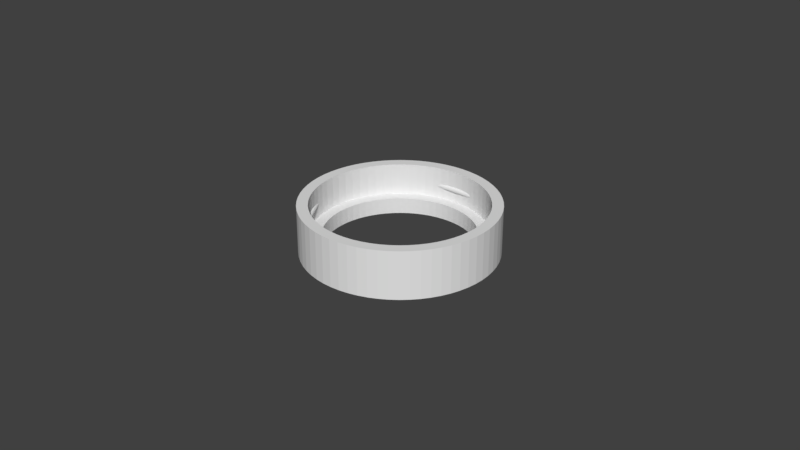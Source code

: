 # Source: gillette-holder-3.blend  (saved by Blender 2.79.0; exported with 4.5.12 LTS)
import bpy
from mathutils import Matrix  # noqa: F401  (used for matrix-valued properties, if any)

bpy.ops.wm.read_factory_settings(use_empty=True)
scene = bpy.context.scene
scene.name = 'Scene'

# ---- collections
col_collection_1 = bpy.data.collections.new('Collection 1'); scene.collection.children.link(col_collection_1)

# ---- world
world_world = bpy.data.worlds.new('World'); scene.world = world_world
world_world.color = (0.05088, 0.05088, 0.05088)
world_world.use_sun_shadow = False
world_world.sun_shadow_jitter_overblur = 0.0
world_world.cycles.sampling_method = 'MANUAL'

# ---- meshes
me_cylinder_001 = bpy.data.meshes.new('Cylinder.001')
me_cylinder_001.from_pydata([(0.0, 0.023, 4.657e-10), (0.0, 0.03, 4.657e-10), (0.002941, 0.02986, 4.657e-10), (0.002254, 0.02289, 4.657e-10), (0.002254, 0.02289, 0.005), (0.0, 0.023, 0.005), (-0.002254, 0.02289, 4.657e-10), (-0.002941, 0.02986, 4.657e-10), (0.0, 0.03, 0.015), (0.002941, 0.02986, 0.015), (0.005853, 0.02942, 4.657e-10), (0.004487, 0.02256, 4.657e-10), (-0.002254, 0.02289, 0.005), (0.004487, 0.02256, 0.005), (0.002607, 0.02647, 0.005), (0.0, 0.0266, 0.005), (-0.004487, 0.02256, 4.657e-10), (-0.005853, 0.02942, 4.657e-10), (-0.002941, 0.02986, 0.015), (0.002607, 0.02647, 0.015), (0.0, 0.0266, 0.015), (0.005853, 0.02942, 0.015), (0.008709, 0.02871, 4.657e-10), (0.006677, 0.02201, 4.657e-10), (-0.004487, 0.02256, 0.005), (-0.002607, 0.02647, 0.005), (0.006677, 0.02201, 0.005), (0.005189, 0.02609, 0.005), (0.0, 0.0266, 0.0082), (0.002607, 0.02647, 0.008213), (-0.006677, 0.02201, 4.657e-10), (-0.008709, 0.02871, 4.657e-10), (-0.005853, 0.02942, 0.015), (-0.002607, 0.02647, 0.015), (-4.337e-19, 0.0266, 0.0098), (0.002607, 0.02647, 0.009787), (0.005189, 0.02609, 0.015), (0.008709, 0.02871, 0.015), (0.01148, 0.02772, 4.657e-10), (0.008802, 0.02125, 4.657e-10), (-0.006677, 0.02201, 0.005), (-0.005189, 0.02609, 0.005), (-0.002607, 0.02647, 0.008213), (0.008802, 0.02125, 0.005), (0.007722, 0.02545, 0.005), (0.005189, 0.02609, 0.00839), (0.00474, 0.02616, 0.008335), (0.003808, 0.02629, 0.008261), (0.002796, 0.02644, 0.008215), (-0.002796, 0.02644, 0.008215), (-0.008802, 0.02125, 4.657e-10), (-0.01148, 0.02772, 4.657e-10), (-0.008709, 0.02871, 0.015), (-0.005189, 0.02609, 0.015), (-0.002607, 0.02647, 0.009787), (0.002796, 0.02644, 0.009785), (0.003808, 0.02629, 0.009739), (0.00474, 0.02616, 0.009665), (0.005189, 0.02609, 0.00961), (-0.002796, 0.02644, 0.009785), (0.007722, 0.02545, 0.015), (0.01148, 0.02772, 0.015), (0.01414, 0.02646, 4.657e-10), (0.01084, 0.02028, 4.657e-10), (-0.008802, 0.02125, 0.005), (-0.007722, 0.02545, 0.005), (-0.005189, 0.02609, 0.00839), (-0.003808, 0.02629, 0.008261), (-0.00474, 0.02616, 0.008335), (0.01084, 0.02028, 0.005), (0.01018, 0.02458, 0.005), (0.005407, 0.02603, 0.009566), (0.005804, 0.02593, 0.009444), (0.0061, 0.02586, 0.009306), (0.006281, 0.02582, 0.009156), (0.006343, 0.0258, 0.009), (0.006281, 0.02582, 0.008844), (0.0061, 0.02586, 0.008694), (0.005804, 0.02593, 0.008556), (0.005407, 0.02603, 0.008434), (-0.005407, 0.02603, 0.008434), (-0.01084, 0.02028, 4.657e-10), (-0.01414, 0.02646, 4.657e-10), (-0.01148, 0.02772, 0.015), (-0.007722, 0.02545, 0.015), (-0.005189, 0.02609, 0.00961), (-0.00474, 0.02616, 0.009665), (-0.003808, 0.02629, 0.009739), (-0.005407, 0.02603, 0.009566), (0.01018, 0.02458, 0.015), (0.01414, 0.02646, 0.015), (0.01667, 0.02494, 4.657e-10), (0.01278, 0.01912, 4.657e-10), (-0.01084, 0.02028, 0.005), (-0.01018, 0.02458, 0.005), (-0.005804, 0.02593, 0.008556), (-0.0061, 0.02586, 0.008694), (-0.006281, 0.02582, 0.008844), (-0.006343, 0.0258, 0.009), (-0.006281, 0.02582, 0.009156), (-0.0061, 0.02586, 0.009306), (-0.005804, 0.02593, 0.009444), (0.01278, 0.01912, 0.005), (0.01254, 0.02346, 0.005), (-0.01278, 0.01912, 4.657e-10), (-0.01667, 0.02494, 4.657e-10), (-0.01414, 0.02646, 0.015), (-0.01018, 0.02458, 0.015), (0.01254, 0.02346, 0.015), (0.01667, 0.02494, 0.015), (0.01903, 0.02319, 4.657e-10), (0.01459, 0.01778, 4.657e-10), (-0.01278, 0.01912, 0.005), (-0.01254, 0.02346, 0.005), (0.01459, 0.01778, 0.005), (0.01478, 0.02212, 0.005), (-0.01459, 0.01778, 4.657e-10), (-0.01903, 0.02319, 4.657e-10), (-0.01667, 0.02494, 0.015), (-0.01254, 0.02346, 0.015), (0.01478, 0.02212, 0.015), (0.01903, 0.02319, 0.015), (0.02121, 0.02121, 4.657e-10), (0.01626, 0.01626, 4.657e-10), (-0.01459, 0.01778, 0.005), (-0.01478, 0.02212, 0.005), (0.01626, 0.01626, 0.005), (0.01687, 0.02056, 0.005), (-0.01626, 0.01626, 4.657e-10), (-0.02121, 0.02121, 4.657e-10), (-0.01903, 0.02319, 0.015), (-0.01478, 0.02212, 0.015), (0.01687, 0.02056, 0.015), (0.02121, 0.02121, 0.015), (0.02319, 0.01903, 4.657e-10), (0.01778, 0.01459, 4.657e-10), (-0.01626, 0.01626, 0.005), (-0.01687, 0.02056, 0.005), (0.01778, 0.01459, 0.005), (0.01881, 0.01881, 0.005), (-0.01778, 0.01459, 4.657e-10), (-0.02319, 0.01903, 4.657e-10), (-0.02121, 0.02121, 0.015), (-0.01687, 0.02056, 0.015), (0.01881, 0.01881, 0.015), (0.02319, 0.01903, 0.015), (0.02494, 0.01667, 4.657e-10), (0.01912, 0.01278, 4.657e-10), (-0.01778, 0.01459, 0.005), (-0.01881, 0.01881, 0.005), (0.01912, 0.01278, 0.005), (0.02056, 0.01687, 0.005), (-0.01912, 0.01278, 4.657e-10), (-0.02494, 0.01667, 4.657e-10), (-0.02319, 0.01903, 0.015), (-0.01881, 0.01881, 0.015), (0.02056, 0.01687, 0.015), (0.02494, 0.01667, 0.015), (0.02646, 0.01414, 4.657e-10), (0.02028, 0.01084, 4.657e-10), (-0.01912, 0.01278, 0.005), (-0.02056, 0.01687, 0.005), (0.02028, 0.01084, 0.005), (0.02212, 0.01478, 0.005), (-0.02028, 0.01084, 4.657e-10), (-0.02646, 0.01414, 4.657e-10), (-0.02494, 0.01667, 0.015), (-0.02056, 0.01687, 0.015), (0.02212, 0.01478, 0.015), (0.02646, 0.01414, 0.015), (0.02772, 0.01148, 4.657e-10), (0.02125, 0.008802, 4.657e-10), (-0.02028, 0.01084, 0.005), (-0.02212, 0.01478, 0.005), (0.02125, 0.008802, 0.005), (0.02346, 0.01254, 0.005), (-0.02125, 0.008802, 4.657e-10), (-0.02772, 0.01148, 4.657e-10), (-0.02646, 0.01414, 0.015), (-0.02212, 0.01478, 0.015), (0.02346, 0.01254, 0.015), (0.02772, 0.01148, 0.015), (0.02871, 0.008709, 4.657e-10), (0.02201, 0.006677, 4.657e-10), (-0.02125, 0.008802, 0.005), (-0.02346, 0.01254, 0.005), (0.02201, 0.006677, 0.005), (0.02458, 0.01018, 0.005), (-0.02201, 0.006677, 4.657e-10), (-0.02871, 0.008709, 4.657e-10), (-0.02772, 0.01148, 0.015), (-0.02346, 0.01254, 0.015), (0.02458, 0.01018, 0.015), (0.02871, 0.008709, 0.015), (0.02942, 0.005853, 4.657e-10), (0.02256, 0.004487, 4.657e-10), (-0.02201, 0.006677, 0.005), (-0.02458, 0.01018, 0.005), (0.02256, 0.004487, 0.005), (0.02545, 0.007722, 0.005), (-0.02256, 0.004487, 4.657e-10), (-0.02942, 0.005853, 4.657e-10), (-0.02871, 0.008709, 0.015), (-0.02458, 0.01018, 0.015), (0.02545, 0.007722, 0.015), (0.02942, 0.005853, 0.015), (0.02986, 0.002941, 4.657e-10), (0.02289, 0.002254, 4.657e-10), (-0.02256, 0.004487, 0.005), (-0.02545, 0.007722, 0.005), (0.02289, 0.002254, 0.005), (0.02609, 0.005189, 0.005), (-0.02289, 0.002254, 4.657e-10), (-0.02986, 0.00294, 4.657e-10), (-0.02942, 0.005853, 0.015), (-0.02545, 0.007722, 0.015), (0.02609, 0.005189, 0.015), (0.02986, 0.002941, 0.015), (0.03, -4.888e-09, 4.657e-10), (0.023, -3.747e-09, 4.657e-10), (-0.02289, 0.002254, 0.005), (-0.02609, 0.005189, 0.005), (0.023, -3.747e-09, 0.005), (0.02647, 0.002607, 0.005), (-0.023, -1.069e-08, 4.657e-10), (-0.03, -1.395e-08, 4.657e-10), (-0.02986, 0.00294, 0.015), (-0.02609, 0.005189, 0.015), (0.02647, 0.002607, 0.015), (0.03, -4.888e-09, 0.015), (0.02986, -0.002941, 4.657e-10), (0.02289, -0.002254, 4.657e-10), (-0.023, -1.069e-08, 0.005), (-0.02647, 0.002607, 0.005), (0.02289, -0.002254, 0.005), (0.0266, -4.334e-09, 0.005), (-0.02289, -0.002254, 4.657e-10), (-0.02986, -0.002941, 4.657e-10), (-0.03, -1.395e-08, 0.015), (-0.02647, 0.002607, 0.015), (0.0266, -4.334e-09, 0.015), (0.02986, -0.002941, 0.015), (0.02942, -0.005853, 4.657e-10), (0.02256, -0.004487, 4.657e-10), (-0.02289, -0.002254, 0.005), (-0.0266, -1.237e-08, 0.005), (0.02256, -0.004487, 0.005), (0.02647, -0.002607, 0.005), (-0.02256, -0.004487, 4.657e-10), (-0.02942, -0.005853, 4.657e-10), (-0.02986, -0.002941, 0.015), (-0.0266, -1.237e-08, 0.015), (0.02647, -0.002607, 0.015), (0.02942, -0.005853, 0.015), (0.02871, -0.008709, 4.657e-10), (0.02201, -0.006677, 4.657e-10), (-0.02256, -0.004487, 0.005), (-0.02647, -0.002607, 0.005), (0.02201, -0.006677, 0.005), (0.02609, -0.005189, 0.005), (-0.02201, -0.006677, 4.657e-10), (-0.02871, -0.008709, 4.657e-10), (-0.02942, -0.005853, 0.015), (-0.02647, -0.002607, 0.015), (0.02609, -0.005189, 0.015), (0.02871, -0.008709, 0.015), (0.02772, -0.01148, 4.657e-10), (0.02125, -0.008802, 4.657e-10), (-0.02201, -0.006677, 0.005), (-0.02609, -0.005189, 0.005), (0.02125, -0.008802, 0.005), (0.02545, -0.007722, 0.005), (-0.02125, -0.008802, 4.657e-10), (-0.02772, -0.01148, 4.657e-10), (-0.02871, -0.008709, 0.015), (-0.02609, -0.005189, 0.015), (0.02545, -0.007722, 0.015), (0.02772, -0.01148, 0.015), (0.02646, -0.01414, 4.657e-10), (0.02028, -0.01084, 4.657e-10), (-0.02125, -0.008802, 0.005), (-0.02545, -0.007722, 0.005), (0.02028, -0.01084, 0.005), (0.02458, -0.01018, 0.005), (0.02545, -0.007722, 0.008611), (0.02549, -0.007565, 0.008694), (0.02553, -0.007404, 0.008844), (0.02555, -0.00735, 0.009), (0.02553, -0.007404, 0.009156), (0.02549, -0.007565, 0.009306), (0.02549, -0.007588, 0.009318), (0.02545, -0.007722, 0.009389), (-0.02028, -0.01084, 4.657e-10), (-0.02646, -0.01414, 4.657e-10), (-0.02772, -0.01148, 0.015), (-0.02545, -0.007722, 0.015), (0.02458, -0.01018, 0.015), (0.02646, -0.01414, 0.015), (0.02494, -0.01667, 4.657e-10), (0.01912, -0.01278, 4.657e-10), (-0.02028, -0.01084, 0.005), (-0.02458, -0.01018, 0.005), (-0.02545, -0.007722, 0.009389), (-0.02549, -0.007565, 0.009306), (-0.02553, -0.007405, 0.009156), (-0.02555, -0.00735, 0.009), (-0.02553, -0.007405, 0.008844), (-0.02549, -0.007565, 0.008694), (-0.02545, -0.007722, 0.008611), (0.01912, -0.01278, 0.005), (0.02346, -0.01254, 0.005), (0.02458, -0.01018, 0.008237), (0.02472, -0.009766, 0.008261), (0.02498, -0.009039, 0.008335), (0.02521, -0.008401, 0.008434), (0.0254, -0.007878, 0.008556), (0.02541, -0.007837, 0.00857), (0.0254, -0.007878, 0.009444), (0.02521, -0.008401, 0.009566), (0.02498, -0.009039, 0.009665), (0.02472, -0.009766, 0.009739), (0.02458, -0.01018, 0.009763), (-0.01912, -0.01278, 4.657e-10), (-0.02494, -0.01667, 4.657e-10), (-0.02646, -0.01414, 0.015), (-0.02458, -0.01018, 0.015), (0.02346, -0.01254, 0.015), (0.02494, -0.01667, 0.015), (0.02319, -0.01903, 4.657e-10), (0.01778, -0.01459, 4.657e-10), (-0.01912, -0.01278, 0.005), (-0.02346, -0.01254, 0.005), (-0.0254, -0.007878, 0.008556), (-0.02521, -0.008401, 0.008434), (-0.02498, -0.009039, 0.008335), (-0.02472, -0.009766, 0.008261), (-0.02458, -0.01018, 0.008237), (-0.02458, -0.01018, 0.009763), (-0.02472, -0.009766, 0.009739), (-0.02498, -0.009039, 0.009665), (-0.02521, -0.008401, 0.009566), (-0.0254, -0.007878, 0.009444), (-0.01934, -0.01822, 0.009306), (-0.01958, -0.01796, 0.009444), (-0.0192, -0.01838, 0.009156), (-0.01915, -0.01844, 0.009), (-0.0192, -0.01838, 0.008844), (-0.01934, -0.01822, 0.008694), (-0.01958, -0.01796, 0.008556), (0.01778, -0.01459, 0.005), (0.02212, -0.01478, 0.005), (0.02346, -0.01254, 0.008201), (0.0242, -0.01097, 0.008215), (0.0242, -0.01097, 0.009785), (0.02346, -0.01254, 0.009799), (-0.01778, -0.01459, 4.657e-10), (-0.02319, -0.01903, 4.657e-10), (-0.02494, -0.01667, 0.015), (-0.02346, -0.01254, 0.015), (0.02212, -0.01478, 0.015), (0.02319, -0.01903, 0.015), (0.02121, -0.02121, 4.657e-10), (0.01626, -0.01626, 4.657e-10), (-0.01778, -0.01459, 0.005), (-0.02212, -0.01478, 0.005), (-0.02346, -0.01254, 0.008201), (-0.0242, -0.01097, 0.008215), (-0.01989, -0.01761, 0.008434), (-0.02028, -0.01719, 0.008335), (-0.02082, -0.01653, 0.008261), (-0.02056, -0.01687, 0.008287), (-0.0216, -0.01547, 0.008215), (-0.02346, -0.01254, 0.009799), (-0.0242, -0.01097, 0.009785), (-0.02082, -0.01653, 0.009739), (-0.0216, -0.01547, 0.009785), (-0.02028, -0.01719, 0.009665), (-0.02056, -0.01687, 0.009713), (-0.01989, -0.01761, 0.009566), (-0.02056, -0.01687, 0.015), (-0.01881, -0.01881, 0.015), (-0.01881, -0.01881, 0.005), (-0.02056, -0.01687, 0.005), (0.01626, -0.01626, 0.005), (0.02056, -0.01687, 0.005), (0.02212, -0.01478, 0.008206), (0.02212, -0.01478, 0.009794), (-0.01626, -0.01626, 4.657e-10), (-0.02121, -0.02121, 4.657e-10), (-0.02319, -0.01903, 0.015), (-0.02212, -0.01478, 0.015), (0.02056, -0.01687, 0.015), (0.02121, -0.02121, 0.015), (0.01903, -0.02319, 4.657e-10), (0.01459, -0.01778, 4.657e-10), (-0.01626, -0.01626, 0.005), (-0.02212, -0.01478, 0.008206), (-0.02212, -0.01478, 0.009794), (-0.02121, -0.02121, 0.015), (-0.01687, -0.02056, 0.005), (-0.01687, -0.02056, 0.015), (0.01459, -0.01778, 0.005), (0.01881, -0.01881, 0.005), (0.02056, -0.01687, 0.008287), (0.02082, -0.01653, 0.008261), (0.0216, -0.01547, 0.008215), (0.02056, -0.01687, 0.009713), (0.0216, -0.01547, 0.009785), (0.02082, -0.01653, 0.009739), (-0.01459, -0.01778, 4.657e-10), (-0.01903, -0.02319, 4.657e-10), (0.01881, -0.01881, 0.015), (0.01903, -0.02319, 0.015), (0.01667, -0.02494, 4.657e-10), (0.01278, -0.01912, 4.657e-10), (-0.01459, -0.01778, 0.005), (-0.01903, -0.02319, 0.015), (-0.01478, -0.02212, 0.015), (-0.01478, -0.02212, 0.005), (0.01278, -0.01912, 0.005), (0.01687, -0.02056, 0.005), (0.02028, -0.01719, 0.009665), (0.01989, -0.01761, 0.009566), (0.01958, -0.01796, 0.009444), (0.01955, -0.01799, 0.009429), (0.01934, -0.01822, 0.009306), (0.0192, -0.01838, 0.009156), (0.01915, -0.01844, 0.009), (0.0192, -0.01838, 0.008844), (0.01934, -0.01822, 0.008694), (0.01936, -0.0182, 0.008681), (0.01958, -0.01796, 0.008556), (0.01989, -0.01761, 0.008434), (0.02028, -0.01719, 0.008335), (-0.01278, -0.01912, 4.657e-10), (-0.01667, -0.02494, 4.657e-10), (0.01687, -0.02056, 0.015), (0.01667, -0.02494, 0.015), (0.01414, -0.02646, 4.657e-10), (0.01084, -0.02028, 4.657e-10), (-0.01278, -0.01912, 0.005), (-0.01667, -0.02494, 0.015), (-0.01254, -0.02346, 0.015), (-0.01254, -0.02346, 0.005), (0.01084, -0.02028, 0.005), (0.01478, -0.02212, 0.005), (-0.01084, -0.02028, 4.657e-10), (-0.01414, -0.02646, 4.657e-10), (0.01478, -0.02212, 0.015), (0.01414, -0.02646, 0.015), (0.01148, -0.02772, 4.657e-10), (0.008802, -0.02125, 4.657e-10), (-0.01084, -0.02028, 0.005), (-0.01414, -0.02646, 0.015), (-0.01018, -0.02458, 0.005), (-0.01018, -0.02458, 0.015), (0.008802, -0.02125, 0.005), (0.01254, -0.02346, 0.005), (-0.008802, -0.02125, 4.657e-10), (-0.01148, -0.02772, 4.657e-10), (0.01254, -0.02346, 0.015), (0.01148, -0.02772, 0.015), (0.008709, -0.02871, 4.657e-10), (0.006677, -0.02201, 4.657e-10), (-0.008802, -0.02125, 0.005), (-0.01148, -0.02772, 0.015), (-0.007722, -0.02545, 0.015), (-0.007722, -0.02545, 0.005), (0.006677, -0.02201, 0.005), (0.01018, -0.02458, 0.005), (-0.006677, -0.02201, 4.657e-10), (-0.008709, -0.02871, 4.657e-10), (0.01018, -0.02458, 0.015), (0.008709, -0.02871, 0.015), (0.005853, -0.02942, 4.657e-10), (0.004487, -0.02256, 4.657e-10), (-0.006677, -0.02201, 0.005), (-0.008709, -0.02871, 0.015), (-0.005189, -0.02609, 0.015), (-0.005189, -0.02609, 0.005), (0.004487, -0.02256, 0.005), (0.007722, -0.02545, 0.005), (-0.004487, -0.02256, 4.657e-10), (-0.005853, -0.02942, 4.657e-10), (0.007722, -0.02545, 0.015), (0.005853, -0.02942, 0.015), (0.00294, -0.02986, 4.657e-10), (0.002254, -0.02289, 4.657e-10), (-0.004487, -0.02256, 0.005), (-0.005853, -0.02942, 0.015), (-0.002607, -0.02647, 0.015), (-0.002607, -0.02647, 0.005), (0.002254, -0.02289, 0.005), (0.005189, -0.02609, 0.005), (-0.002254, -0.02289, 4.657e-10), (-0.002941, -0.02986, 4.657e-10), (0.005189, -0.02609, 0.015), (0.00294, -0.02986, 0.015), (-2.408e-08, -0.03, 4.657e-10), (-1.846e-08, -0.023, 4.657e-10), (-0.002254, -0.02289, 0.005), (-0.002941, -0.02986, 0.015), (-2.135e-08, -0.0266, 0.015), (-2.135e-08, -0.0266, 0.005), (-1.846e-08, -0.023, 0.005), (0.002607, -0.02647, 0.005), (0.002607, -0.02647, 0.015), (-2.408e-08, -0.03, 0.015)], [], [(0, 1, 2, 3), (0, 3, 4, 5), (6, 7, 1, 0), (1, 8, 9, 2), (3, 2, 10, 11), (6, 0, 5, 12), (3, 11, 13, 4), (4, 14, 15, 5), (16, 17, 7, 6), (7, 18, 8, 1), (19, 9, 8, 20), (2, 9, 21, 10), (11, 10, 22, 23), (16, 6, 12, 24), (5, 15, 25, 12), (11, 23, 26, 13), (13, 27, 14, 4), (28, 15, 14, 29), (30, 31, 17, 16), (17, 32, 18, 7), (20, 8, 18, 33), (19, 20, 34, 35), (36, 21, 9, 19), (10, 21, 37, 22), (23, 22, 38, 39), (30, 16, 24, 40), (12, 25, 41, 24), (42, 25, 15, 28), (23, 39, 43, 26), (26, 44, 27, 13), (29, 14, 27, 45, 46, 47, 48), (28, 29, 48, 49, 42), (50, 51, 31, 30), (31, 52, 32, 17), (33, 18, 32, 53), (20, 33, 54, 34), (36, 19, 35, 55, 56, 57, 58), (59, 55, 35, 34, 54), (60, 37, 21, 36), (22, 37, 61, 38), (39, 38, 62, 63), (50, 30, 40, 64), (24, 41, 65, 40), (66, 41, 25, 42, 49, 67, 68), (39, 63, 69, 43), (43, 70, 44, 26), (27, 44, 60, 36, 58, 71, 72, 73, 74, 75, 76, 77, 78, 79, 45), (68, 46, 45, 79, 80, 66), (67, 47, 46, 68), (49, 48, 47, 67), (81, 82, 51, 50), (51, 83, 52, 31), (53, 32, 52, 84), (33, 53, 85, 86, 87, 59, 54), (87, 56, 55, 59), (86, 57, 56, 87), (88, 71, 58, 57, 86, 85), (89, 61, 37, 60), (38, 61, 90, 62), (63, 62, 91, 92), (81, 50, 64, 93), (40, 65, 94, 64), (53, 84, 65, 41, 66, 80, 95, 96, 97, 98, 99, 100, 101, 88, 85), (63, 92, 102, 69), (69, 103, 70, 43), (89, 60, 44, 70), (101, 72, 71, 88), (100, 73, 72, 101), (99, 74, 73, 100), (98, 75, 74, 99), (97, 76, 75, 98), (96, 77, 76, 97), (95, 78, 77, 96), (80, 79, 78, 95), (104, 105, 82, 81), (82, 106, 83, 51), (84, 52, 83, 107), (108, 90, 61, 89), (62, 90, 109, 91), (92, 91, 110, 111), (104, 81, 93, 112), (64, 94, 113, 93), (84, 107, 94, 65), (92, 111, 114, 102), (102, 115, 103, 69), (108, 89, 70, 103), (116, 117, 105, 104), (105, 118, 106, 82), (107, 83, 106, 119), (120, 109, 90, 108), (91, 109, 121, 110), (111, 110, 122, 123), (116, 104, 112, 124), (93, 113, 125, 112), (107, 119, 113, 94), (111, 123, 126, 114), (114, 127, 115, 102), (103, 115, 120, 108), (128, 129, 117, 116), (117, 130, 118, 105), (119, 106, 118, 131), (132, 121, 109, 120), (110, 121, 133, 122), (123, 122, 134, 135), (128, 116, 124, 136), (112, 125, 137, 124), (119, 131, 125, 113), (123, 135, 138, 126), (126, 139, 127, 114), (115, 127, 132, 120), (140, 141, 129, 128), (129, 142, 130, 117), (131, 118, 130, 143), (144, 133, 121, 132), (122, 133, 145, 134), (135, 134, 146, 147), (140, 128, 136, 148), (124, 137, 149, 136), (137, 125, 131, 143), (135, 147, 150, 138), (138, 151, 139, 126), (144, 132, 127, 139), (152, 153, 141, 140), (141, 154, 142, 129), (143, 130, 142, 155), (156, 145, 133, 144), (134, 145, 157, 146), (147, 146, 158, 159), (152, 140, 148, 160), (136, 149, 161, 148), (143, 155, 149, 137), (147, 159, 162, 150), (150, 163, 151, 138), (139, 151, 156, 144), (164, 165, 153, 152), (153, 166, 154, 141), (155, 142, 154, 167), (168, 157, 145, 156), (146, 157, 169, 158), (159, 158, 170, 171), (164, 152, 160, 172), (148, 161, 173, 160), (161, 149, 155, 167), (159, 171, 174, 162), (162, 175, 163, 150), (151, 163, 168, 156), (176, 177, 165, 164), (165, 178, 166, 153), (167, 154, 166, 179), (180, 169, 157, 168), (158, 169, 181, 170), (171, 170, 182, 183), (176, 164, 172, 184), (160, 173, 185, 172), (173, 161, 167, 179), (171, 183, 186, 174), (174, 187, 175, 162), (163, 175, 180, 168), (188, 189, 177, 176), (177, 190, 178, 165), (179, 166, 178, 191), (192, 181, 169, 180), (170, 181, 193, 182), (183, 182, 194, 195), (188, 176, 184, 196), (172, 185, 197, 184), (179, 191, 185, 173), (183, 195, 198, 186), (186, 199, 187, 174), (192, 180, 175, 187), (200, 201, 189, 188), (189, 202, 190, 177), (191, 178, 190, 203), (204, 193, 181, 192), (182, 193, 205, 194), (195, 194, 206, 207), (200, 188, 196, 208), (184, 197, 209, 196), (197, 185, 191, 203), (195, 207, 210, 198), (198, 211, 199, 186), (204, 192, 187, 199), (212, 213, 201, 200), (201, 214, 202, 189), (203, 190, 202, 215), (216, 205, 193, 204), (194, 205, 217, 206), (207, 206, 218, 219), (212, 200, 208, 220), (196, 209, 221, 208), (203, 215, 209, 197), (207, 219, 222, 210), (210, 223, 211, 198), (199, 211, 216, 204), (224, 225, 213, 212), (213, 226, 214, 201), (215, 202, 214, 227), (228, 217, 205, 216), (206, 217, 229, 218), (219, 218, 230, 231), (224, 212, 220, 232), (208, 221, 233, 220), (215, 227, 221, 209), (219, 231, 234, 222), (222, 235, 223, 210), (211, 223, 228, 216), (236, 237, 225, 224), (225, 238, 226, 213), (227, 214, 226, 239), (240, 229, 217, 228), (218, 229, 241, 230), (231, 230, 242, 243), (236, 224, 232, 244), (220, 233, 245, 232), (227, 239, 233, 221), (231, 243, 246, 234), (234, 247, 235, 222), (240, 228, 223, 235), (248, 249, 237, 236), (237, 250, 238, 225), (239, 226, 238, 251), (252, 241, 229, 240), (230, 241, 253, 242), (243, 242, 254, 255), (248, 236, 244, 256), (232, 245, 257, 244), (239, 251, 245, 233), (243, 255, 258, 246), (246, 259, 247, 234), (252, 240, 235, 247), (260, 261, 249, 248), (249, 262, 250, 237), (251, 238, 250, 263), (264, 253, 241, 252), (242, 253, 265, 254), (255, 254, 266, 267), (260, 248, 256, 268), (244, 257, 269, 256), (251, 263, 257, 245), (255, 267, 270, 258), (258, 271, 259, 246), (264, 252, 247, 259), (272, 273, 261, 260), (261, 274, 262, 249), (263, 250, 262, 275), (276, 265, 253, 264), (254, 265, 277, 266), (267, 266, 278, 279), (272, 260, 268, 280), (256, 269, 281, 268), (263, 275, 269, 257), (267, 279, 282, 270), (270, 283, 271, 258), (276, 264, 259, 271, 284, 285, 286, 287, 288, 289, 290, 291), (292, 293, 273, 272), (273, 294, 274, 261), (275, 262, 274, 295), (296, 277, 265, 276), (266, 277, 297, 278), (279, 278, 298, 299), (292, 272, 280, 300), (268, 281, 301, 280), (281, 269, 275, 295, 302, 303, 304, 305, 306, 307, 308), (279, 299, 309, 282), (282, 310, 283, 270), (284, 271, 283, 311, 312, 313, 314, 315, 316), (296, 276, 291, 317, 318, 319, 320, 321), (322, 323, 293, 292), (293, 324, 294, 273), (295, 274, 294, 325), (326, 297, 277, 296), (278, 297, 327, 298), (299, 298, 328, 329), (322, 292, 300, 330), (280, 301, 331, 300), (301, 281, 308, 332, 333, 334, 335, 336), (302, 295, 325, 337, 338, 339, 340, 341), (342, 303, 302, 341, 343), (344, 304, 303, 342), (345, 305, 304, 344), (346, 306, 305, 345), (347, 307, 306, 346), (348, 332, 308, 307, 347), (299, 329, 349, 309), (309, 350, 310, 282), (311, 283, 310, 351, 352), (326, 296, 321, 353, 354), (355, 356, 323, 322), (323, 357, 324, 293), (325, 294, 324, 358), (359, 327, 297, 326), (298, 327, 360, 328), (329, 328, 361, 362), (355, 322, 330, 363), (300, 331, 364, 330), (365, 331, 301, 336, 366), (367, 333, 332, 348), (368, 334, 333, 367), (369, 335, 334, 368, 370), (371, 366, 336, 335, 369), (325, 358, 372, 373, 337), (374, 338, 337, 373, 375), (376, 339, 338, 374, 377), (378, 340, 339, 376), (343, 341, 340, 378), (379, 380, 381, 382, 370, 368, 367, 348, 347, 346, 345, 344, 342, 343, 378, 376, 377), (329, 362, 383, 349), (349, 384, 350, 309), (351, 310, 350, 385), (359, 326, 354, 386), (387, 388, 356, 355), (356, 389, 357, 323), (358, 324, 357, 390), (391, 360, 327, 359), (328, 360, 392, 361), (362, 361, 393, 394), (387, 355, 363, 395), (330, 364, 382, 363), (396, 364, 331, 365), (370, 382, 364, 396, 371, 369), (371, 396, 365, 366), (358, 390, 397, 372), (375, 373, 372, 397), (390, 379, 377, 374, 375, 397), (379, 389, 398, 380), (399, 381, 380, 400), (363, 382, 381, 395), (362, 394, 401, 383), (383, 402, 384, 349), (350, 384, 403, 404, 405, 385), (406, 391, 359, 386, 407, 408), (409, 410, 388, 387), (388, 398, 389, 356), (390, 357, 389, 379), (411, 392, 360, 391), (361, 392, 412, 393), (394, 393, 413, 414), (409, 387, 395, 415), (380, 398, 416, 400), (400, 417, 418, 399), (395, 381, 399, 415), (394, 414, 419, 401), (401, 420, 402, 383), (411, 391, 406, 421, 422, 423, 424, 425, 426, 427, 428, 429, 430, 431, 432, 433, 403, 384, 402), (434, 435, 410, 409), (410, 416, 398, 388), (436, 412, 392, 411), (393, 412, 437, 413), (414, 413, 438, 439), (434, 409, 415, 440), (400, 416, 441, 417), (417, 442, 443, 418), (415, 399, 418, 440), (414, 439, 444, 419), (419, 445, 420, 401), (436, 411, 402, 420), (446, 447, 435, 434), (435, 441, 416, 410), (448, 437, 412, 436), (413, 437, 449, 438), (439, 438, 450, 451), (446, 434, 440, 452), (417, 441, 453, 442), (454, 443, 442, 455), (440, 418, 443, 452), (439, 451, 456, 444), (444, 457, 445, 419), (420, 445, 448, 436), (458, 459, 447, 446), (447, 453, 441, 435), (460, 449, 437, 448), (438, 449, 461, 450), (451, 450, 462, 463), (458, 446, 452, 464), (442, 453, 465, 455), (455, 466, 467, 454), (452, 443, 454, 464), (451, 463, 468, 456), (456, 469, 457, 444), (460, 448, 445, 457), (470, 471, 459, 458), (459, 465, 453, 447), (472, 461, 449, 460), (450, 461, 473, 462), (463, 462, 474, 475), (470, 458, 464, 476), (455, 465, 477, 466), (466, 478, 479, 467), (464, 454, 467, 476), (463, 475, 480, 468), (468, 481, 469, 456), (472, 460, 457, 469), (482, 483, 471, 470), (471, 477, 465, 459), (484, 473, 461, 472), (462, 473, 485, 474), (475, 474, 486, 487), (482, 470, 476, 488), (466, 477, 489, 478), (478, 490, 491, 479), (476, 467, 479, 488), (475, 487, 492, 480), (480, 493, 481, 468), (484, 472, 469, 481), (494, 495, 483, 482), (483, 489, 477, 471), (496, 485, 473, 484), (474, 485, 497, 486), (487, 486, 498, 499), (494, 482, 488, 500), (478, 489, 501, 490), (490, 502, 503, 491), (488, 479, 491, 500), (487, 499, 504, 492), (492, 505, 493, 480), (496, 484, 481, 493), (499, 498, 495, 494), (495, 501, 489, 483), (506, 497, 485, 496), (486, 497, 507, 498), (499, 494, 500, 504), (490, 501, 507, 502), (502, 506, 505, 503), (500, 491, 503, 504), (504, 503, 505, 492), (506, 496, 493, 505), (498, 507, 501, 495), (502, 507, 497, 506), (405, 352, 351, 385), (352, 405, 404, 312, 311), (312, 404, 403, 433, 313), (313, 433, 432, 314), (314, 432, 431, 315), (315, 431, 430, 316), (316, 430, 429, 285, 284), (285, 429, 428, 286), (286, 428, 427, 287), (287, 427, 426, 288), (288, 426, 425, 289), (289, 425, 424, 290), (290, 424, 423, 317, 291), (317, 423, 422, 318), (318, 422, 421, 319), (319, 421, 406, 408, 320), (320, 408, 407, 353, 321), (353, 407, 386, 354)])
me_cylinder_001.use_remesh_preserve_volume = False
me_cylinder_001.use_remesh_preserve_attributes = False
me_cylinder_001.use_mirror_vertex_groups = False
me_cylinder_001.update()

# ---- objects
ob_outershape = bpy.data.objects.new('OuterShape', me_cylinder_001)

# ---- transforms, parenting, visibility, modifiers, constraints
ob_outershape.location = (0.0, 0.0, 0.0)
ob_outershape.lineart.crease_threshold = 0.0

# ---- collection membership
col_collection_1.objects.link(ob_outershape)

# ---- scene / render settings (as saved in the file)
scene.frame_start = 1; scene.frame_end = 250; scene.frame_set(1)
scene.render.engine = 'BLENDER_EEVEE_NEXT'
scene.render.resolution_percentage = 50
scene.render.dither_intensity = 0.0
scene.cycles.use_denoising = False
scene.cycles.samples = 128
scene.cycles.sampling_pattern = 'TABULATED_SOBOL'
scene.cycles.use_adaptive_sampling = False
scene.cycles.use_light_tree = False
scene.cycles.blur_glossy = 0.0
scene.cycles.sample_clamp_indirect = 0.0
scene.view_settings.view_transform = 'Standard'
bpy.context.view_layer.update()

# ---- added for rendering (the .blend has no active camera and no usable light): camera, sun
cam_auto = bpy.data.cameras.new('AutoCamera')
cam_auto.lens = 50.0
cam_auto.sensor_width = 36.0
cam_auto.clip_end = 1000.0
ob_auto_camera = bpy.data.objects.new('AutoCamera', cam_auto)
scene.collection.objects.link(ob_auto_camera)
ob_auto_camera.location = (0.185045, -0.222054, 0.155536)
ob_auto_camera.rotation_euler = (1.09748, -7.21219e-08, 0.694738)
scene.camera = ob_auto_camera
light_auto_sun = bpy.data.lights.new('AutoSun', 'SUN')
light_auto_sun.energy = 3.0
light_auto_sun.angle = 0.0523599
ob_auto_sun = bpy.data.objects.new('AutoSun', light_auto_sun)
scene.collection.objects.link(ob_auto_sun)
ob_auto_sun.rotation_euler = (0.872665, 0.174533, 0.523599)
bpy.context.view_layer.update()

